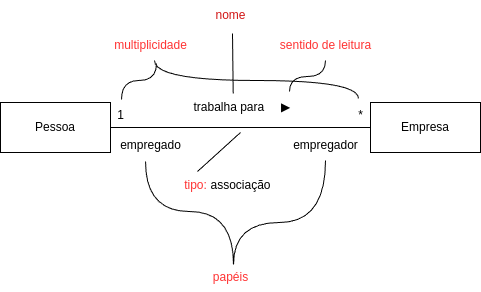

The diagram above was exported from draw.io. Its source (the exported page's mxGraphModel, read from the mxfile embedded in the PNG):
<mxGraphModel dx="466" dy="878" grid="1" gridSize="10" guides="1" tooltips="1" connect="1" arrows="1" fold="1" page="1" pageScale="1" pageWidth="1169" pageHeight="826" background="none" math="0" shadow="0">
  <root>
    <mxCell id="0" />
    <mxCell id="1" parent="0" />
    <mxCell id="HX0W0m9d3mYalu5d5wW1-44" style="edgeStyle=orthogonalEdgeStyle;rounded=0;orthogonalLoop=1;jettySize=auto;html=1;exitX=1;exitY=0.5;exitDx=0;exitDy=0;entryX=0;entryY=0.5;entryDx=0;entryDy=0;endArrow=none;startFill=0;textShadow=1;" edge="1" parent="1" source="HX0W0m9d3mYalu5d5wW1-41" target="HX0W0m9d3mYalu5d5wW1-42">
      <mxGeometry relative="1" as="geometry" />
    </mxCell>
    <mxCell id="HX0W0m9d3mYalu5d5wW1-41" value="Pessoa" style="html=1;whiteSpace=wrap;" vertex="1" parent="1">
      <mxGeometry x="70" y="300" width="110" height="50" as="geometry" />
    </mxCell>
    <mxCell id="HX0W0m9d3mYalu5d5wW1-42" value="Empresa" style="html=1;whiteSpace=wrap;" vertex="1" parent="1">
      <mxGeometry x="440" y="300" width="110" height="50" as="geometry" />
    </mxCell>
    <mxCell id="HX0W0m9d3mYalu5d5wW1-45" value="trabalha para&amp;nbsp;" style="text;html=1;align=center;verticalAlign=middle;resizable=0;points=[];autosize=1;strokeColor=none;fillColor=none;" vertex="1" parent="1">
      <mxGeometry x="250" y="290" width="100" height="30" as="geometry" />
    </mxCell>
    <mxCell id="HX0W0m9d3mYalu5d5wW1-46" value="*" style="text;html=1;align=center;verticalAlign=middle;resizable=0;points=[];autosize=1;strokeColor=none;fillColor=none;" vertex="1" parent="1">
      <mxGeometry x="415" y="298" width="30" height="30" as="geometry" />
    </mxCell>
    <mxCell id="HX0W0m9d3mYalu5d5wW1-47" value="1" style="text;html=1;align=center;verticalAlign=middle;resizable=0;points=[];autosize=1;strokeColor=none;fillColor=none;" vertex="1" parent="1">
      <mxGeometry x="175" y="298" width="30" height="30" as="geometry" />
    </mxCell>
    <mxCell id="HX0W0m9d3mYalu5d5wW1-48" value="empregado" style="text;html=1;align=center;verticalAlign=middle;resizable=0;points=[];autosize=1;strokeColor=none;fillColor=none;" vertex="1" parent="1">
      <mxGeometry x="180" y="328" width="80" height="30" as="geometry" />
    </mxCell>
    <mxCell id="HX0W0m9d3mYalu5d5wW1-49" value="empregador" style="text;html=1;align=center;verticalAlign=middle;resizable=0;points=[];autosize=1;strokeColor=none;fillColor=none;" vertex="1" parent="1">
      <mxGeometry x="350" y="328" width="90" height="30" as="geometry" />
    </mxCell>
    <mxCell id="HX0W0m9d3mYalu5d5wW1-50" value="associação" style="text;html=1;align=center;verticalAlign=middle;resizable=0;points=[];autosize=1;strokeColor=none;fillColor=none;" vertex="1" parent="1">
      <mxGeometry x="270" y="368" width="80" height="30" as="geometry" />
    </mxCell>
    <mxCell id="HX0W0m9d3mYalu5d5wW1-51" value="&lt;font style=&quot;color: light-dark(rgb(209, 21, 21), rgb(237, 237, 237));&quot;&gt;nome&lt;/font&gt;" style="text;html=1;align=center;verticalAlign=middle;resizable=0;points=[];autosize=1;strokeColor=none;fillColor=none;" vertex="1" parent="1">
      <mxGeometry x="275" y="198" width="50" height="30" as="geometry" />
    </mxCell>
    <mxCell id="HX0W0m9d3mYalu5d5wW1-52" value="&lt;font style=&quot;color: rgb(255, 51, 51);&quot;&gt;multiplicidade&lt;/font&gt;" style="text;html=1;align=center;verticalAlign=middle;resizable=0;points=[];autosize=1;strokeColor=none;fillColor=none;" vertex="1" parent="1">
      <mxGeometry x="170" y="228" width="100" height="30" as="geometry" />
    </mxCell>
    <mxCell id="HX0W0m9d3mYalu5d5wW1-53" value="&lt;font style=&quot;color: rgb(255, 51, 51);&quot;&gt;sentido de leitura&lt;/font&gt;" style="text;html=1;align=center;verticalAlign=middle;resizable=0;points=[];autosize=1;strokeColor=none;fillColor=none;" vertex="1" parent="1">
      <mxGeometry x="340" y="228" width="110" height="30" as="geometry" />
    </mxCell>
    <mxCell id="HX0W0m9d3mYalu5d5wW1-55" value="&lt;font style=&quot;color: rgb(255, 51, 51);&quot;&gt;tipo:&lt;/font&gt;" style="text;html=1;align=center;verticalAlign=middle;resizable=0;points=[];autosize=1;strokeColor=none;fillColor=none;" vertex="1" parent="1">
      <mxGeometry x="240" y="368" width="50" height="30" as="geometry" />
    </mxCell>
    <mxCell id="HX0W0m9d3mYalu5d5wW1-56" value="&lt;font style=&quot;color: rgb(255, 51, 51);&quot;&gt;papéis&lt;/font&gt;" style="text;html=1;align=center;verticalAlign=middle;resizable=0;points=[];autosize=1;strokeColor=none;fillColor=none;" vertex="1" parent="1">
      <mxGeometry x="270" y="460" width="60" height="30" as="geometry" />
    </mxCell>
    <mxCell id="HX0W0m9d3mYalu5d5wW1-58" value="" style="endArrow=none;html=1;rounded=0;exitX=0.55;exitY=0.067;exitDx=0;exitDy=0;exitPerimeter=0;edgeStyle=orthogonalEdgeStyle;curved=1;" edge="1" parent="1" source="HX0W0m9d3mYalu5d5wW1-56" target="HX0W0m9d3mYalu5d5wW1-49">
      <mxGeometry width="50" height="50" relative="1" as="geometry">
        <mxPoint x="290" y="480" as="sourcePoint" />
        <mxPoint x="340" y="430" as="targetPoint" />
        <Array as="points">
          <mxPoint x="303" y="420" />
          <mxPoint x="395" y="420" />
        </Array>
      </mxGeometry>
    </mxCell>
    <mxCell id="HX0W0m9d3mYalu5d5wW1-59" value="" style="endArrow=none;html=1;rounded=0;exitX=0.438;exitY=1.033;exitDx=0;exitDy=0;exitPerimeter=0;entryX=0.55;entryY=0.067;entryDx=0;entryDy=0;entryPerimeter=0;edgeStyle=orthogonalEdgeStyle;curved=1;" edge="1" parent="1" source="HX0W0m9d3mYalu5d5wW1-48" target="HX0W0m9d3mYalu5d5wW1-56">
      <mxGeometry width="50" height="50" relative="1" as="geometry">
        <mxPoint x="290" y="480" as="sourcePoint" />
        <mxPoint x="340" y="430" as="targetPoint" />
      </mxGeometry>
    </mxCell>
    <mxCell id="HX0W0m9d3mYalu5d5wW1-60" value="" style="endArrow=none;html=1;rounded=0;exitX=0.54;exitY=0.033;exitDx=0;exitDy=0;exitPerimeter=0;" edge="1" parent="1" source="HX0W0m9d3mYalu5d5wW1-55">
      <mxGeometry width="50" height="50" relative="1" as="geometry">
        <mxPoint x="290" y="480" as="sourcePoint" />
        <mxPoint x="310" y="330" as="targetPoint" />
      </mxGeometry>
    </mxCell>
    <mxCell id="HX0W0m9d3mYalu5d5wW1-61" value="" style="endArrow=none;html=1;rounded=0;exitX=0.527;exitY=0.033;exitDx=0;exitDy=0;exitPerimeter=0;entryX=0.54;entryY=1.1;entryDx=0;entryDy=0;entryPerimeter=0;" edge="1" parent="1" source="HX0W0m9d3mYalu5d5wW1-45" target="HX0W0m9d3mYalu5d5wW1-51">
      <mxGeometry width="50" height="50" relative="1" as="geometry">
        <mxPoint x="290" y="480" as="sourcePoint" />
        <mxPoint x="340" y="430" as="targetPoint" />
      </mxGeometry>
    </mxCell>
    <mxCell id="HX0W0m9d3mYalu5d5wW1-62" value="" style="endArrow=none;html=1;rounded=0;entryX=0.433;entryY=-0.067;entryDx=0;entryDy=0;entryPerimeter=0;exitX=0.54;exitY=1;exitDx=0;exitDy=0;exitPerimeter=0;edgeStyle=orthogonalEdgeStyle;curved=1;" edge="1" parent="1" source="HX0W0m9d3mYalu5d5wW1-52" target="HX0W0m9d3mYalu5d5wW1-46">
      <mxGeometry width="50" height="50" relative="1" as="geometry">
        <mxPoint x="290" y="480" as="sourcePoint" />
        <mxPoint x="340" y="430" as="targetPoint" />
      </mxGeometry>
    </mxCell>
    <mxCell id="HX0W0m9d3mYalu5d5wW1-64" value="" style="endArrow=none;html=1;rounded=0;entryX=0.56;entryY=1.1;entryDx=0;entryDy=0;entryPerimeter=0;exitX=0.533;exitY=-0.033;exitDx=0;exitDy=0;exitPerimeter=0;edgeStyle=orthogonalEdgeStyle;curved=1;" edge="1" parent="1" source="HX0W0m9d3mYalu5d5wW1-47" target="HX0W0m9d3mYalu5d5wW1-52">
      <mxGeometry width="50" height="50" relative="1" as="geometry">
        <mxPoint x="290" y="480" as="sourcePoint" />
        <mxPoint x="340" y="430" as="targetPoint" />
      </mxGeometry>
    </mxCell>
    <mxCell id="HX0W0m9d3mYalu5d5wW1-66" value="▶" style="text;html=1;align=center;verticalAlign=middle;resizable=0;points=[];autosize=1;strokeColor=none;fillColor=none;" vertex="1" parent="1">
      <mxGeometry x="340" y="290" width="30" height="30" as="geometry" />
    </mxCell>
    <mxCell id="HX0W0m9d3mYalu5d5wW1-67" value="" style="endArrow=none;html=1;rounded=0;exitX=0.633;exitY=-0.033;exitDx=0;exitDy=0;exitPerimeter=0;edgeStyle=orthogonalEdgeStyle;curved=1;" edge="1" parent="1" source="HX0W0m9d3mYalu5d5wW1-66" target="HX0W0m9d3mYalu5d5wW1-53">
      <mxGeometry width="50" height="50" relative="1" as="geometry">
        <mxPoint x="280" y="480" as="sourcePoint" />
        <mxPoint x="330" y="430" as="targetPoint" />
      </mxGeometry>
    </mxCell>
  </root>
</mxGraphModel>